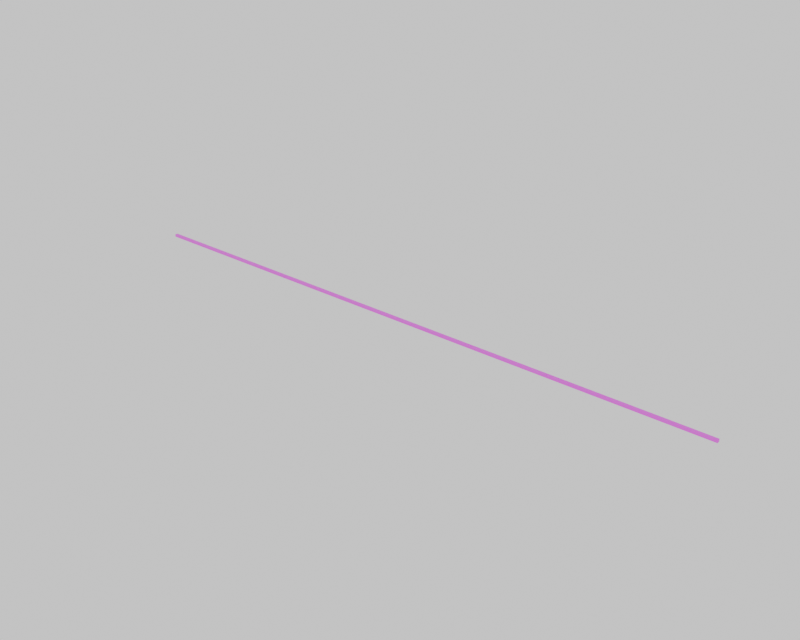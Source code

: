 # Source: Cable.blend  (saved by Blender 5.0.119; exported with 4.5.12 LTS)
import bpy
from mathutils import Matrix  # noqa: F401  (used for matrix-valued properties, if any)

bpy.ops.wm.read_factory_settings(use_empty=True)
scene = bpy.context.scene
scene.name = 'Scene'

# ---- collections
col_collection = bpy.data.collections.new('Collection'); scene.collection.children.link(col_collection)

# ---- images (referenced by path relative to the original .blend; pixels are not part of the script)
import os
ASSET_DIR = os.environ.get("B2B_ASSET_DIR", "")  # directory of the original .blend (textures are referenced by path, not embedded)
HERE = os.path.dirname(os.path.abspath(__file__))  # packed textures are extracted next to this script under _unpacked/

def load_image(name, relpath, width, height, colorspace="sRGB"):
    """Load a texture the original file referenced (path relative to the .blend, or extracted next to this script)."""
    p = next((c for c in (os.path.join(HERE, relpath), os.path.join(ASSET_DIR, relpath)) if relpath and os.path.exists(c)), "")
    if p:
        img = bpy.data.images.load(p, check_existing=True)
        img.name = name
    else:  # same state as the original file: an image datablock whose file is absent (Cycles renders it pink)
        img = bpy.data.images.new(name, width, height)
        img.source = "FILE"
        img.filepath = "//" + (relpath or name)
    img.colorspace_settings.name = colorspace
    return img
img_negro_png = load_image('Negro.png', 'Negro.png', 1024, 1024, 'sRGB')

# ---- materials (node trees are filled in below, after node groups)
mat_material = bpy.data.materials.new('Material')

# ---- material node trees
mat_material.use_nodes = True; mat_material.node_tree.nodes.clear()
_N = mat_material.node_tree.nodes; _L = mat_material.node_tree.links
n0 = _N.new('ShaderNodeBsdfPrincipled'); n0.name = 'BSDF Principista'; n0.location = (-200, 100)
n1 = _N.new('ShaderNodeOutputMaterial'); n1.name = 'Material'; n1.location = (200, 100)
n2 = _N.new('ShaderNodeTexImage'); n2.name = 'Imagen'; n2.location = (-490, 80)
n2.image = img_negro_png
_L.new(n0.outputs[0], n1.inputs[0])
_L.new(n2.outputs[0], n0.inputs[0])
n1.is_active_output = True

# ---- world
world_world = bpy.data.worlds.new('World'); scene.world = world_world
world_world.use_nodes = True; world_world.node_tree.nodes.clear()
_N = world_world.node_tree.nodes; _L = world_world.node_tree.links
n0 = _N.new('ShaderNodeOutputWorld'); n0.name = 'World Output'; n0.location = (200, 100)
n1 = _N.new('ShaderNodeBackground'); n1.name = 'Background'; n1.location = (-200, 100)
n1.inputs[0].default_value = (0.95, 0.95, 0.95, 1.0)
_L.new(n1.outputs[0], n0.inputs[0])
n0.is_active_output = True
world_world.color = (0.05088, 0.05088, 0.05088)
world_world.sun_shadow_jitter_overblur = 0.0

# ---- meshes
me_cubo_045 = bpy.data.meshes.new('Cubo.045')
me_cubo_045.from_pydata([(12.13, 0.48, 4.12), (12.13, 0.48, 4.18), (12.13, 0.42, 4.12), (12.13, 0.42, 4.18), (-1.35, 0.48, 4.12), (-1.35, 0.48, 4.18), (-1.35, 0.42, 4.12), (-1.35, 0.42, 4.18)], [], [(0, 1, 3, 2), (2, 3, 7, 6), (6, 7, 5, 4), (4, 5, 1, 0), (2, 6, 4, 0), (7, 3, 1, 5)])
_uv = me_cubo_045.uv_layers.new(name='MapaUV')
_uv.uv.foreach_set('vector', [0.375, 0.0, 0.625, 0.0, 0.625, 0.25, 0.375, 0.25, 0.375, 0.25, 0.625, 0.25, 0.625, 0.5, 0.375, 0.5, 0.375, 0.5, 0.625, 0.5, 0.625, 0.75, 0.375, 0.75, 0.375, 0.75, 0.625, 0.75, 0.625, 1.0, 0.375, 1.0, 0.125, 0.5, 0.375, 0.5, 0.375, 0.75, 0.125, 0.75, 0.625, 0.5, 0.875, 0.5, 0.875, 0.75, 0.625, 0.75])
me_cubo_045.materials.append(mat_material)
me_cubo_045.update()

# ---- objects
ob_cables = bpy.data.objects.new('Cables', me_cubo_045)

# ---- transforms, parenting, visibility, modifiers, constraints
ob_cables.location = (0.0, 0.0, -4.0)

# ---- collection membership
col_collection.objects.link(ob_cables)

# ---- scene / render settings (as saved in the file)
scene.frame_start = 1; scene.frame_end = 250; scene.frame_set(1)
scene.render.engine = 'BLENDER_EEVEE_NEXT'
scene.render.resolution_x = 1280
scene.render.resolution_y = 1024
scene.render.bake_bias = 0.0
scene.render.bake_samples = 0
scene.cycles.sampling_pattern = 'TABULATED_SOBOL'
scene.eevee.use_volume_custom_range = False
bpy.context.view_layer.update()

# ---- added for rendering (the .blend has no active camera): camera
cam_auto = bpy.data.cameras.new('AutoCamera')
cam_auto.lens = 50.0
cam_auto.sensor_width = 36.0
cam_auto.clip_end = 1000.0
ob_auto_camera = bpy.data.objects.new('AutoCamera', cam_auto)
scene.collection.objects.link(ob_auto_camera)
ob_auto_camera.location = (17.8664, -14.52, 10.13)
ob_auto_camera.rotation_euler = (1.09748, -7.21219e-08, 0.694738)
scene.camera = ob_auto_camera
bpy.context.view_layer.update()
